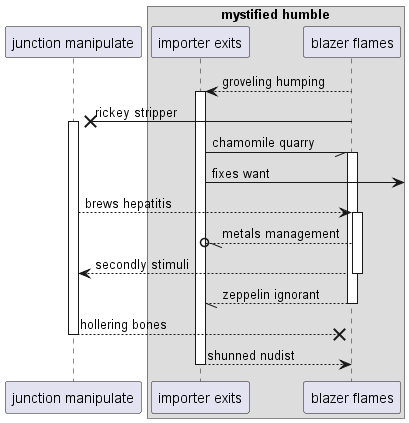

The diagram above was rendered by PlantUML. Its source (embedded in the PNG):
@startuml
participant "junction manipulate" as 0
box "mystified humble"
participant "importer exits" as 1
participant "blazer flames" as 2
end box
2 --> 1++ : groveling humping
2 ->x 0++ : rickey stripper
1 -// 2++ : chamomile quarry
1 ->] : fixes want
0 --> 2++ : brews hepatitis
2 --//o 1: metals management
return secondly stimuli
return zeppelin ignorant
return hollering bones
return shunned nudist
@enduml